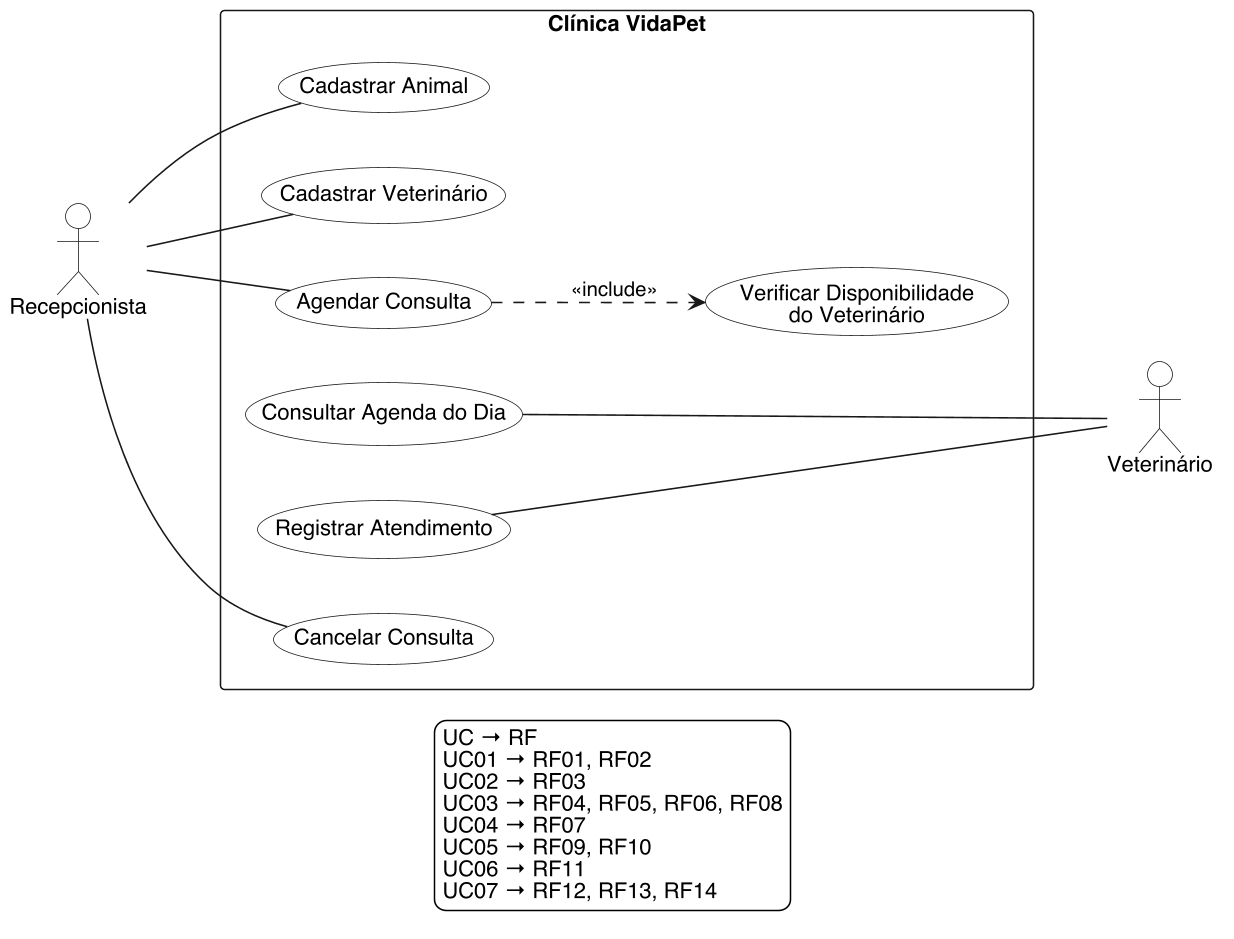

The diagram above was rendered by PlantUML. Its source (embedded in the PNG):
@startuml
left to right direction
skinparam monochrome true
skinparam shadowing false
skinparam defaultFontName Helvetica
skinparam dpi 150
skinparam packageStyle rectangle
skinparam usecaseBackgroundColor white
skinparam actorBackgroundColor white
skinparam legendBackgroundColor white
skinparam legendBorderColor black

actor "Recepcionista" as reception
actor "Veterinário" as vet

rectangle "Clínica VidaPet" {
  usecase "Cadastrar Animal" as UC01
  usecase "Cadastrar Veterinário" as UC02
  usecase "Agendar Consulta" as UC03
  usecase "Verificar Disponibilidade\ndo Veterinário" as UC04
  usecase "Cancelar Consulta" as UC05
  usecase "Consultar Agenda do Dia" as UC06
  usecase "Registrar Atendimento" as UC07
}

reception -- UC01
reception -- UC02
reception -- UC03
reception -- UC05
UC06 -- vet
UC07 -- vet
UC04 -[hidden]- vet

UC03 ..> UC04 : <<include>>

legend bottom
  UC → RF
  UC01 → RF01, RF02
  UC02 → RF03
  UC03 → RF04, RF05, RF06, RF08
  UC04 → RF07
  UC05 → RF09, RF10
  UC06 → RF11
  UC07 → RF12, RF13, RF14
endlegend
@enduml